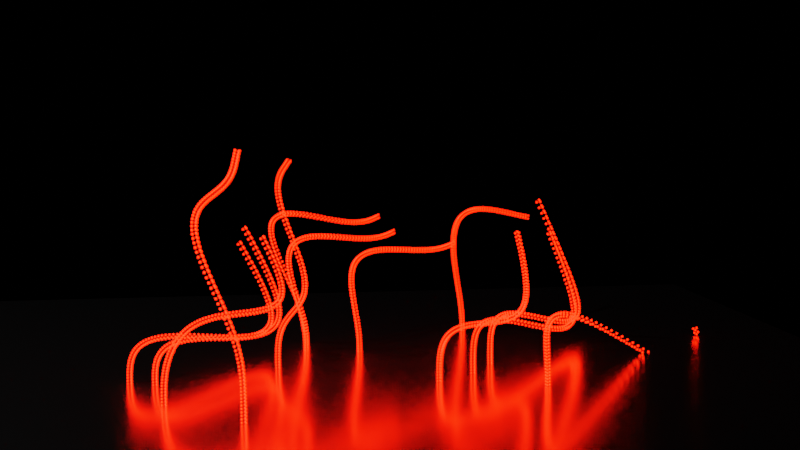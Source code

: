 # Source: GeometryNodesCurvesOnFaces2.blend  (saved by Blender 3.6.11; exported with 4.5.12 LTS)
import bpy
from mathutils import Matrix  # noqa: F401  (used for matrix-valued properties, if any)

bpy.ops.wm.read_factory_settings(use_empty=True)
scene = bpy.context.scene
scene.name = 'Scene'

# ---- collections
col_collection = bpy.data.collections.new('Collection'); scene.collection.children.link(col_collection)
col_geometrynodes = bpy.data.collections.new('GeometryNodes'); scene.collection.children.link(col_geometrynodes)

# ---- materials (node trees are filled in below, after node groups)
mat_material_001 = bpy.data.materials.new('Material.001')
mat_material_002 = bpy.data.materials.new('Material.002')
mat_material = bpy.data.materials.new('Material')

# ---- node groups
ng_curvesfromfaces = bpy.data.node_groups.new('CurvesFromFaces', 'GeometryNodeTree')
_s = ng_curvesfromfaces.interface.new_socket(name='Geometry', in_out='OUTPUT', socket_type='NodeSocketGeometry')
_s = ng_curvesfromfaces.interface.new_socket(name='Geometry', in_out='INPUT', socket_type='NodeSocketGeometry')
ng_curvesfromfaces.is_modifier = True
# nodes of 'CurvesFromFaces' reference scene objects; filled in after objects exist

# ---- material node trees
mat_material_001.use_nodes = True; mat_material_001.node_tree.nodes.clear()
_N = mat_material_001.node_tree.nodes; _L = mat_material_001.node_tree.links
n0 = _N.new('ShaderNodeBsdfPrincipled'); n0.name = 'Principled BSDF'; n0.location = (10, 300)
n0.distribution = 'GGX'
n0.subsurface_method = 'RANDOM_WALK_SKIN'
n0.inputs[0].default_value = (0.0, 0.2771, 0.8, 1.0)
n0.inputs[3].default_value = 1.45
n0.inputs[27].default_value = (0.0, 0.0, 0.0, 1.0)
n0.inputs[28].default_value = 1.0
n1 = _N.new('ShaderNodeOutputMaterial'); n1.name = 'Material Output'; n1.location = (300, 300)
_L.new(n0.outputs[0], n1.inputs[0])
n1.is_active_output = True
mat_material_002.use_nodes = True; mat_material_002.node_tree.nodes.clear()
_N = mat_material_002.node_tree.nodes; _L = mat_material_002.node_tree.links
n0 = _N.new('ShaderNodeBsdfPrincipled'); n0.name = 'Principled BSDF'; n0.location = (10, 300)
n0.distribution = 'GGX'
n0.subsurface_method = 'RANDOM_WALK_SKIN'
n0.inputs[1].default_value = 1.0
n0.inputs[2].default_value = 0.1614
n0.inputs[3].default_value = 1.45
n0.inputs[27].default_value = (0.0, 0.0, 0.0, 1.0)
n0.inputs[28].default_value = 1.0
n1 = _N.new('ShaderNodeOutputMaterial'); n1.name = 'Material Output'; n1.location = (300, 300)
_L.new(n0.outputs[0], n1.inputs[0])
n1.is_active_output = True
mat_material.use_nodes = True; mat_material.node_tree.nodes.clear()
_N = mat_material.node_tree.nodes; _L = mat_material.node_tree.links
n0 = _N.new('ShaderNodeBsdfPrincipled'); n0.name = 'Principled BSDF'; n0.location = (10, 300)
n0.distribution = 'GGX'
n0.subsurface_method = 'RANDOM_WALK_SKIN'
n0.inputs[0].default_value = (0.8, 0.002911, 0.0, 1.0)
n0.inputs[3].default_value = 1.45
n0.inputs[27].default_value = (1.0, 0.003824, 0.0, 1.0)
n0.inputs[28].default_value = 17.7
n1 = _N.new('ShaderNodeOutputMaterial'); n1.name = 'Material Output'; n1.location = (300, 300)
_L.new(n0.outputs[0], n1.inputs[0])
n1.is_active_output = True

# ---- world
world_world = bpy.data.worlds.new('World'); scene.world = world_world
world_world.use_nodes = True; world_world.node_tree.nodes.clear()
_N = world_world.node_tree.nodes; _L = world_world.node_tree.links
n0 = _N.new('ShaderNodeOutputWorld'); n0.name = 'World Output'; n0.location = (300, 300)
n1 = _N.new('ShaderNodeBackground'); n1.name = 'Background'; n1.location = (10, 300)
n1.inputs[0].default_value = (0.0, 0.0, 0.0, 1.0)
_L.new(n1.outputs[0], n0.inputs[0])
n0.is_active_output = True
world_world.color = (0.05088, 0.05088, 0.05088)
world_world.use_sun_shadow = False
world_world.sun_shadow_jitter_overblur = 0.0

# ---- cameras
cam_camera = bpy.data.cameras.new('Camera')
cam_camera.clip_end = 100.0
cam_camera.ortho_scale = 7.314

# ---- lights
light_light = bpy.data.lights.new('Light', 'POINT')
light_light.transmission_factor = 0.0
light_light.energy = 1000.0
light_light.shadow_soft_size = 0.1
light_light.shadow_maximum_resolution = 0.006
light_light.use_absolute_resolution = True

# ---- meshes
me_plane_001 = bpy.data.meshes.new('Plane.001')
me_plane_001.from_pydata([(-1.0, -1.0, 0.0), (1.0, -1.0, 0.0), (-1.0, 1.0, 0.0), (1.0, 1.0, 0.0)], [], [(0, 1, 3, 2)])
_uv = me_plane_001.uv_layers.new(name='UVMap')
_uv.uv.foreach_set('vector', [0.0, 0.0, 1.0, 0.0, 1.0, 1.0, 0.0, 1.0])
me_plane_001.update()
me_plane = bpy.data.meshes.new('Plane')
me_plane.from_pydata([(-1.0, -1.0, 0.0), (1.0, -1.0, 0.0), (-1.0, 1.0, 0.0), (1.0, 1.0, 0.0)], [], [(0, 1, 3, 2)])
_uv = me_plane.uv_layers.new(name='UVMap')
_uv.uv.foreach_set('vector', [0.0, 0.0, 1.0, 0.0, 1.0, 1.0, 0.0, 1.0])
me_plane.materials.append(mat_material_001)
me_plane.update()
me_plane_002 = bpy.data.meshes.new('Plane.002')
me_plane_002.from_pydata([(-1.0, -1.0, 0.0), (1.0, -1.0, 0.0), (-1.0, 1.0, 0.0), (1.0, 1.0, 0.0)], [], [(0, 1, 3, 2)])
_uv = me_plane_002.uv_layers.new(name='UVMap')
_uv.uv.foreach_set('vector', [0.0, 0.0, 1.0, 0.0, 1.0, 1.0, 0.0, 1.0])
me_plane_002.materials.append(mat_material_002)
me_plane_002.update()

# ---- objects
ob_light = bpy.data.objects.new('Light', light_light)
ob_camera = bpy.data.objects.new('Camera', cam_camera)
ob_plane_001 = bpy.data.objects.new('Plane.001', me_plane_001)
ob_plane = bpy.data.objects.new('Plane', me_plane)
ob_plane_002 = bpy.data.objects.new('Plane.002', me_plane_002)
_N = ng_curvesfromfaces.nodes; _L = ng_curvesfromfaces.links
n0 = _N.new('NodeGroupInput'); n0.name = 'Group Input'; n0.location = (-482, 34)
n1 = _N.new('GeometryNodeInstanceOnPoints'); n1.name = 'Instance on Points'; n1.location = (326, 137)
n2 = _N.new('GeometryNodeRealizeInstances'); n2.name = 'Realize Instances'; n2.location = (546, 141)
n3 = _N.new('GeometryNodeCurveQuadraticBezier'); n3.name = 'Quadratic Bezier'; n3.location = (-166, 122)
n3.inputs[0].default_value = 77
n3.inputs[1].default_value = (0.0, 0.0, 0.0)
n3.inputs[2].default_value = (0.0, 0.0, 0.5)
n3.inputs[3].default_value = (0.0, 0.0, 1.0)
n4 = _N.new('ShaderNodeTexNoise'); n4.name = 'Noise Texture'; n4.location = (509, -261)
n4.inputs[4].default_value = 1.0
n5 = _N.new('ShaderNodeVectorMath'); n5.name = 'Vector Math'; n5.location = (982, -50)
n5.operation = 'SCALE'
n6 = _N.new('GeometryNodeSplineParameter'); n6.name = 'Spline Parameter'; n6.location = (-30, -629)
n7 = _N.new('GeometryNodeDistributePointsOnFaces'); n7.name = 'Distribute Points on Faces'; n7.location = (28, -133)
n7.distribute_method = 'POISSON'
n7.inputs[3].default_value = 6.6
n7.inputs[5].default_value = 0.46
n8 = _N.new('GeometryNodeSetPosition'); n8.name = 'Set Position'; n8.location = (1202, 162)
n9 = _N.new('ShaderNodeMapRange'); n9.name = 'Map Range.001'; n9.location = (280, -498)
n9.interpolation_type = 'SMOOTHERSTEP'
n9.inputs[4].default_value = 3.1
n9.inputs[9].default_value = (-1.0, -1.0, -1.0)
n10 = _N.new('ShaderNodeMapRange'); n10.name = 'Map Range'; n10.location = (713, -110)
n10.data_type = 'FLOAT_VECTOR'
n10.inputs[9].default_value = (-1.0, -1.0, -1.0)
n11 = _N.new('ShaderNodeMath'); n11.name = 'Math'; n11.location = (94, -436)
n11.operation = 'SINE'
n12 = _N.new('GeometryNodeInputSceneTime'); n12.name = 'Scene Time'; n12.location = (-420, -538)
n13 = _N.new('ShaderNodeMath'); n13.name = 'Math.001'; n13.location = (-189, -437)
n13.operation = 'MULTIPLY'
n13.inputs[1].default_value = 0.01
n14 = _N.new('GeometryNodeCurveToMesh'); n14.name = 'Curve to Mesh'; n14.location = (1421, 145)
n14.inputs[3].default_value = True
n15 = _N.new('GeometryNodeInstanceOnPoints'); n15.name = 'Instance on Points.001'; n15.location = (1809, 153)
n16 = _N.new('NodeGroupOutput'); n16.name = 'Group Output'; n16.location = (2405, 196)
n17 = _N.new('GeometryNodeObjectInfo'); n17.name = 'Object Info'; n17.location = (-327, -240)
n17.transform_space = 'RELATIVE'
n17.inputs[0].default_value = ob_plane_001
n18 = _N.new('GeometryNodeCurvePrimitiveCircle'); n18.name = 'Curve Circle'; n18.location = (1159, -138)
n18.inputs[0].default_value = 1
n18.inputs[4].default_value = 0.01
n19 = _N.new('GeometryNodeSetMaterial'); n19.name = 'Set Material'; n19.location = (2055, 162)
n19.inputs[2].default_value = mat_material
n20 = _N.new('GeometryNodeMeshUVSphere'); n20.name = 'UV Sphere'; n20.location = (1369, -157)
n20.inputs[2].default_value = 0.005
n21 = _N.new('GeometryNodeInputNamedAttribute'); n21.name = 'Named Attribute'; n21.location = (1396, 145)
n21.inputs[0].default_value = 'radius'
n22 = _N.new('GeometryNodeSwitch'); n22.name = 'Switch'; n22.location = (1396, 145)
n22.input_type = 'FLOAT'
n22.inputs[1].default_value = 1.0
_L.new(n3.outputs[0], n1.inputs[2])
_L.new(n17.outputs[4], n7.inputs[0])
_L.new(n7.outputs[0], n1.inputs[0])
_L.new(n19.outputs[0], n16.inputs[0])
_L.new(n7.outputs[2], n1.inputs[5])
_L.new(n1.outputs[0], n2.inputs[0])
_L.new(n8.outputs[0], n14.inputs[0])
_L.new(n18.outputs[0], n14.inputs[1])
_L.new(n2.outputs[0], n8.inputs[0])
_L.new(n4.outputs[0], n10.inputs[6])
_L.new(n10.outputs[1], n5.inputs[0])
_L.new(n6.outputs[0], n9.inputs[0])
_L.new(n5.outputs[0], n8.inputs[3])
_L.new(n9.outputs[0], n5.inputs[3])
_L.new(n13.outputs[0], n11.inputs[0])
_L.new(n11.outputs[0], n4.inputs[2])
_L.new(n12.outputs[1], n13.inputs[0])
_L.new(n15.outputs[0], n19.inputs[0])
_L.new(n14.outputs[0], n15.inputs[0])
_L.new(n20.outputs[0], n15.inputs[2])
_L.new(n21.outputs[1], n22.inputs[0])
_L.new(n21.outputs[0], n22.inputs[2])
_L.new(n22.outputs[0], n14.inputs[2])
n16.is_active_output = True

# ---- transforms, parenting, visibility, modifiers, constraints
ob_light.location = (4.076, 1.005, 5.904)
ob_light.rotation_euler = (0.6503, 0.05522, 1.866)
ob_light.lock_rotations_4d = False
ob_light.empty_display_type = 'ARROWS'
ob_light.color = (0.0, 0.0, 0.0, 0.0)
ob_light.lineart.crease_threshold = 0.0
ob_camera.location = (0.08392, 4.988, 1.064)
ob_camera.rotation_euler = (1.486, 0.01434, 3.065)
ob_camera.lock_rotations_4d = False
ob_camera.empty_display_type = 'ARROWS'
ob_camera.color = (0.0, 0.0, 0.0, 0.0)
ob_camera.display_type = 'WIRE'
ob_camera.lineart.crease_threshold = 0.0
ob_plane_001.location = (0.0, 0.0, 0.0)
ob_plane_001.hide_render = True
ob_plane.location = (0.0, 0.0, 0.0)
_m = ob_plane.modifiers.new('GeometryNodes', 'NODES')
_m.node_group = ng_curvesfromfaces
ob_plane_002.location = (0.0, 0.0, 0.0)
ob_plane_002.scale = (2.325, 2.325, 2.325)

# ---- collection membership
col_collection.objects.link(ob_light)
col_collection.objects.link(ob_camera)
col_collection.objects.link(ob_plane_001)
col_geometrynodes.objects.link(ob_plane)
col_geometrynodes.objects.link(ob_plane_002)

# ---- scene / render settings (as saved in the file)
scene.camera = ob_camera
scene.frame_start = 1; scene.frame_end = 100; scene.frame_set(26)
scene.render.engine = 'CYCLES'
scene.render.image_settings.file_format = 'FFMPEG'
scene.render.image_settings.color_mode = 'RGB'
scene.cycles.samples = 64
scene.cycles.sampling_pattern = 'TABULATED_SOBOL'
scene.eevee.use_gtao = True
scene.view_settings.view_transform = 'Filmic'
bpy.context.view_layer.update()
